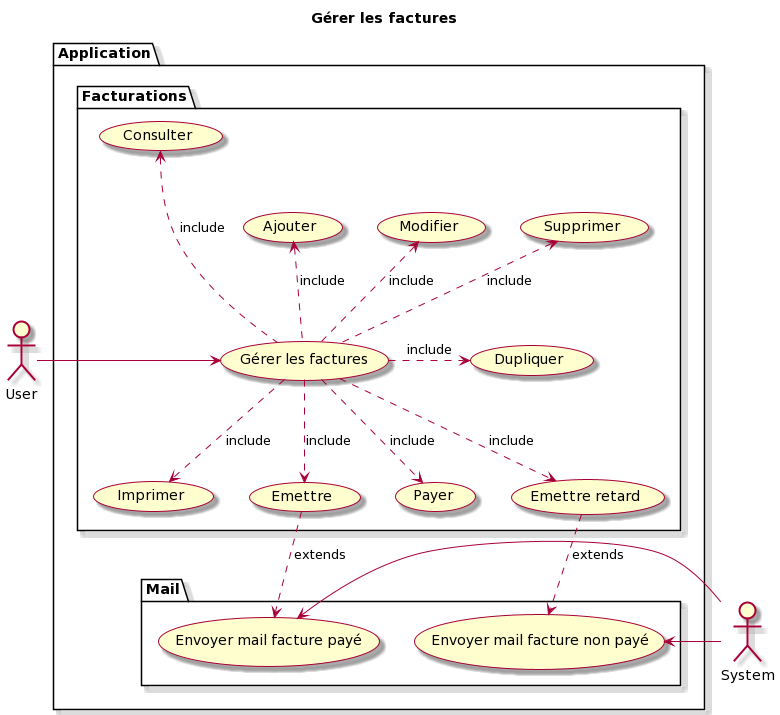

The diagram above was rendered by PlantUML. Its source (embedded in the PNG):
@startuml
skin rose

title Gérer les factures

package Application {
  package Facturations {
    usecase "Gérer les factures" as UC0
    usecase "Consulter" as UC1
    usecase "Ajouter" as UC2
    usecase "Modifier" as UC3
    usecase "Supprimer" as UC4
    usecase "Dupliquer" as UC5
    usecase "Imprimer" as UC6
    usecase "Emettre" as UC7
    usecase "Payer" as UC8
    usecase "Emettre retard" as UC9
  }
  
  package Mail {
    usecase "Envoyer mail facture payé" as SUC1
    usecase "Envoyer mail facture non payé" as SUC2
  }
}

actor System
actor User


User -right-> UC0
(UC0) .-up-> (UC1) : include
(UC0) .up-> (UC2) : include
(UC0) .up-> (UC3) : include
(UC0) .up-> (UC4) : include
(UC0) .right-> (UC5) : include
(UC0) .down-> (UC6) : include
(UC0) .down-> (UC7) : include
(UC0) .down-> (UC8) : include
(UC0) .down-> (UC9) : include


(UC7) .down-> (SUC1) : extends
(UC9) .down-> (SUC2) : extends

System -left-> SUC1
System -left-> SUC2
@enduml